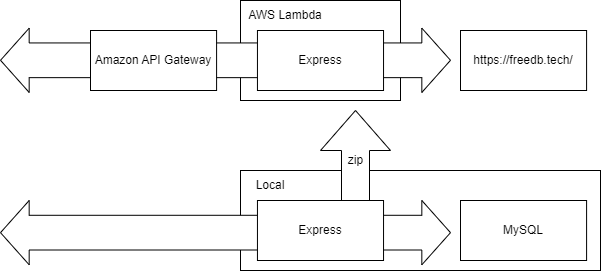

The diagram above was exported from draw.io. Its source (the exported page's mxGraphModel, read from the mxfile embedded in the PNG):
<mxGraphModel dx="1034" dy="471" grid="1" gridSize="10" guides="1" tooltips="1" connect="1" arrows="1" fold="1" page="1" pageScale="1" pageWidth="827" pageHeight="1169" math="0" shadow="0">
  <root>
    <mxCell id="0" />
    <mxCell id="1" parent="0" />
    <mxCell id="45" value="" style="rounded=0;whiteSpace=wrap;html=1;fillColor=none;" vertex="1" parent="1">
      <mxGeometry x="410" y="260" width="360" height="100" as="geometry" />
    </mxCell>
    <mxCell id="49" value="" style="group" vertex="1" connectable="0" parent="1">
      <mxGeometry x="410" y="90" width="160" height="200" as="geometry" />
    </mxCell>
    <mxCell id="50" value="" style="rounded=0;whiteSpace=wrap;html=1;fillColor=none;" vertex="1" parent="49">
      <mxGeometry width="160" height="100" as="geometry" />
    </mxCell>
    <mxCell id="51" value="AWS Lambda" style="text;html=1;strokeColor=none;fillColor=none;align=center;verticalAlign=middle;whiteSpace=wrap;rounded=0;" vertex="1" parent="49">
      <mxGeometry width="90" height="30" as="geometry" />
    </mxCell>
    <mxCell id="52" value="zip" style="html=1;shadow=0;dashed=0;align=center;verticalAlign=middle;shape=mxgraph.arrows2.arrow;dy=0.6;dx=40;direction=north;notch=0;" vertex="1" parent="1">
      <mxGeometry x="490" y="200" width="70" height="100" as="geometry" />
    </mxCell>
    <mxCell id="53" value="" style="html=1;shadow=0;dashed=0;align=center;verticalAlign=middle;shape=mxgraph.arrows2.twoWayArrow;dy=0.46;dx=28.67;" vertex="1" parent="1">
      <mxGeometry x="170" y="290" width="450" height="64.29" as="geometry" />
    </mxCell>
    <mxCell id="54" value="" style="html=1;shadow=0;dashed=0;align=center;verticalAlign=middle;shape=mxgraph.arrows2.twoWayArrow;dy=0.46;dx=28.67;" vertex="1" parent="1">
      <mxGeometry x="170" y="117.65" width="450" height="64.29" as="geometry" />
    </mxCell>
    <mxCell id="55" value="https://freedb.tech/" style="rounded=0;whiteSpace=wrap;html=1;" vertex="1" parent="1">
      <mxGeometry x="630" y="120" width="126.09" height="60" as="geometry" />
    </mxCell>
    <mxCell id="56" value="MySQL" style="rounded=0;whiteSpace=wrap;html=1;" vertex="1" parent="1">
      <mxGeometry x="630" y="290" width="126.09" height="60" as="geometry" />
    </mxCell>
    <mxCell id="57" value="Local" style="text;html=1;strokeColor=none;fillColor=none;align=center;verticalAlign=middle;whiteSpace=wrap;rounded=0;" vertex="1" parent="1">
      <mxGeometry x="410" y="260" width="60" height="30" as="geometry" />
    </mxCell>
    <mxCell id="58" value="Express" style="rounded=0;whiteSpace=wrap;html=1;" vertex="1" parent="1">
      <mxGeometry x="426.95" y="290" width="126.09" height="60" as="geometry" />
    </mxCell>
    <mxCell id="59" value="Amazon API Gateway" style="rounded=0;whiteSpace=wrap;html=1;" vertex="1" parent="1">
      <mxGeometry x="260" y="120" width="126.09" height="60" as="geometry" />
    </mxCell>
    <mxCell id="60" value="Express" style="rounded=0;whiteSpace=wrap;html=1;" vertex="1" parent="1">
      <mxGeometry x="426.95" y="120" width="126.09" height="60" as="geometry" />
    </mxCell>
  </root>
</mxGraphModel>